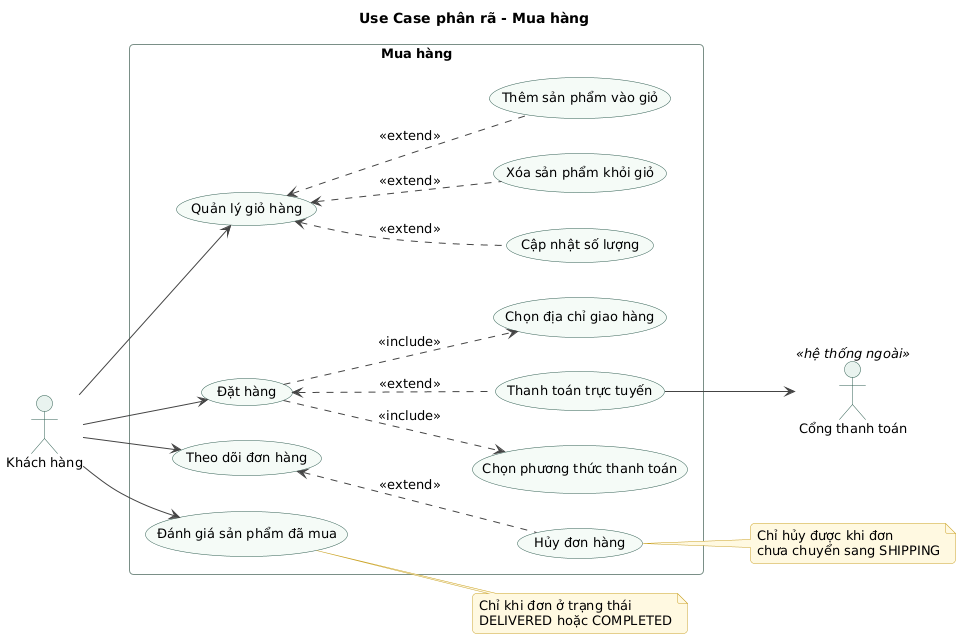

The diagram above was rendered by PlantUML. Its source (embedded in the PNG):
@startuml uc-02-mua-hang
!include ../_style.puml
title Use Case phân rã - Mua hàng
left to right direction

actor "Khách hàng" as Customer
actor "Cổng thanh toán" as PayGW <<hệ thống ngoài>>

rectangle "Mua hàng" {
  usecase "Quản lý giỏ hàng" as Cart
  usecase "Thêm sản phẩm vào giỏ" as CartAdd
  usecase "Cập nhật số lượng" as CartQty
  usecase "Xóa sản phẩm khỏi giỏ" as CartDel

  usecase "Đặt hàng" as Order
  usecase "Chọn địa chỉ giao hàng" as ChooseAddr
  usecase "Chọn phương thức thanh toán" as ChoosePay
  usecase "Thanh toán trực tuyến" as PayOnline

  usecase "Theo dõi đơn hàng" as Track
  usecase "Hủy đơn hàng" as Cancel
  usecase "Đánh giá sản phẩm đã mua" as Review
}

Customer --> Cart
Customer --> Order
Customer --> Track
Customer --> Review

Cart <.. CartAdd : <<extend>>
Cart <.. CartQty : <<extend>>
Cart <.. CartDel : <<extend>>

Order ..> ChooseAddr : <<include>>
Order ..> ChoosePay : <<include>>
Order <.. PayOnline : <<extend>>
PayOnline --> PayGW

Track <.. Cancel : <<extend>>

note right of Cancel
  Chỉ hủy được khi đơn
  chưa chuyển sang SHIPPING
end note
note right of Review
  Chỉ khi đơn ở trạng thái
  DELIVERED hoặc COMPLETED
end note
@enduml